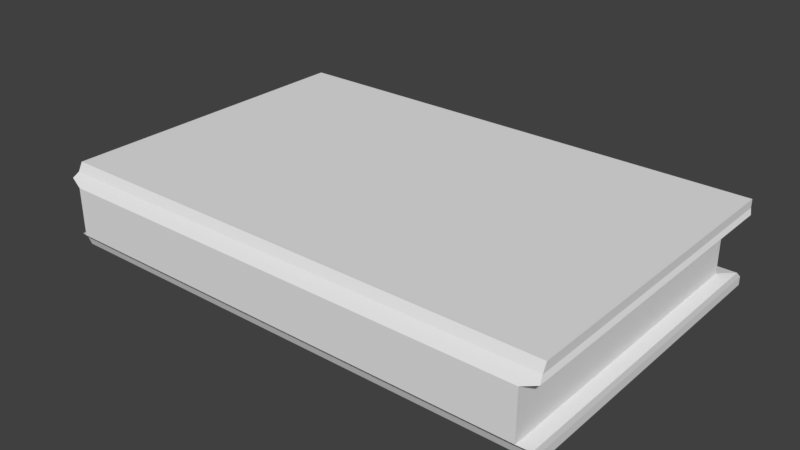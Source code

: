 # Source: Book.blend  (saved by Blender 2.77.0; exported with 4.5.12 LTS)
import bpy
from mathutils import Matrix  # noqa: F401  (used for matrix-valued properties, if any)

bpy.ops.wm.read_factory_settings(use_empty=True)
scene = bpy.context.scene
scene.name = 'Scene'

# ---- collections
col_collection_1 = bpy.data.collections.new('Collection 1'); scene.collection.children.link(col_collection_1)

# ---- materials (node trees are filled in below, after node groups)
mat_material = bpy.data.materials.new('Material')
mat_material.alpha_threshold = 0.0
mat_material.use_transparent_shadow = False
mat_material.roughness = 0.5

# ---- material node trees

# ---- world
world_world = bpy.data.worlds.new('World'); scene.world = world_world
world_world.color = (0.05088, 0.05088, 0.05088)
world_world.use_sun_shadow = False
world_world.sun_shadow_jitter_overblur = 0.0
world_world.cycles.sampling_method = 'MANUAL'

# ---- meshes
me_cube_001 = bpy.data.meshes.new('Cube.001')
me_cube_001.from_pydata([(-2.0, 0.01938, -3.436), (-2.0, 0.02769, 2.564), (-2.0, 2.001, -3.436), (-2.0, 2.001, 2.564), (-1.669e-06, 0.01938, -3.436), (-1.669e-06, 0.02769, 2.564), (-1.669e-06, 2.001, -3.436), (-1.669e-06, 2.001, 2.564), (-1.952, -0.05875, -2.149), (-1.952, -0.05875, -1.007), (-1.952, -0.05875, 0.1355), (-1.952, -0.05875, 1.278), (-2.0, 0.4005, 2.564), (-2.0, 0.8005, 2.564), (-2.0, 1.201, 2.564), (-2.0, 1.601, 2.564), (-1.952, 1.845, 1.278), (-1.952, 1.845, 0.1355), (-1.952, 1.845, -1.007), (-1.952, 1.845, -2.149), (-2.0, 1.601, -3.436), (-2.0, 1.201, -3.436), (-2.0, 0.8005, -3.436), (-2.0, 0.4005, -3.436), (-1.6, 2.001, 2.564), (-1.2, 2.001, 2.564), (-0.8, 2.001, 2.564), (-0.4, 2.001, 2.564), (-0.04805, 1.845, 1.278), (-0.04805, 1.845, 0.1355), (-0.04805, 1.845, -1.007), (-0.04805, 1.845, -2.149), (-0.4, 2.001, -3.436), (-0.8, 2.001, -3.436), (-1.2, 2.001, -3.436), (-1.6, 2.001, -3.436), (-1.669e-06, 1.601, 2.564), (-1.669e-06, 1.201, 2.564), (-1.669e-06, 0.8005, 2.564), (-1.669e-06, 0.4005, 2.564), (-0.04805, -0.05875, 1.278), (-0.04805, -0.05875, 0.1355), (-0.04805, -0.05875, -1.007), (-0.04805, -0.05875, -2.149), (-1.669e-06, 0.4005, -3.436), (-1.669e-06, 0.8005, -3.436), (-1.669e-06, 1.201, -3.436), (-1.669e-06, 1.601, -3.436), (-0.4, 0.02769, 2.564), (-0.8, 0.02769, 2.564), (-1.2, 0.02769, 2.564), (-1.6, 0.02769, 2.564), (-1.6, 0.01938, -3.436), (-1.2, 0.01938, -3.436), (-0.8, 0.01938, -3.436), (-0.4, 0.01938, -3.436), (-0.4, 0.4005, 2.564), (-0.8, 0.4005, 2.564), (-1.2, 0.4005, 2.564), (-1.6, 0.4005, 2.564), (-0.4, 0.8005, 2.564), (-0.8, 0.8005, 2.564), (-1.2, 0.8005, 2.564), (-1.6, 0.8005, 2.564), (-0.4, 1.201, 2.564), (-0.8, 1.201, 2.564), (-1.2, 1.201, 2.564), (-1.6, 1.201, 2.564), (-0.4, 1.601, 2.564), (-0.8, 1.601, 2.564), (-1.2, 1.601, 2.564), (-1.6, 1.601, 2.564), (-1.6, 0.4005, -3.436), (-1.2, 0.4005, -3.436), (-0.8, 0.4005, -3.436), (-0.4, 0.4005, -3.436), (-1.6, 0.8005, -3.436), (-1.2, 0.8005, -3.436), (-0.8, 0.8005, -3.436), (-0.4, 0.8005, -3.436), (-1.6, 1.201, -3.436), (-1.2, 1.201, -3.436), (-0.8, 1.201, -3.436), (-0.4, 1.201, -3.436), (-1.6, 1.601, -3.436), (-1.2, 1.601, -3.436), (-0.8, 1.601, -3.436), (-0.4, 1.601, -3.436), (-0.4288, -0.05875, 1.278), (-0.4288, -0.05875, 0.1355), (-0.4288, -0.05875, -1.007), (-0.4288, -0.05875, -2.149), (-0.8096, -0.05875, 1.278), (-0.8096, -0.05875, 0.1355), (-0.8096, -0.05875, -1.007), (-0.8096, -0.05875, -2.149), (-1.19, -0.05875, 1.278), (-1.19, -0.05875, 0.1355), (-1.19, -0.05875, -1.007), (-1.19, -0.05875, -2.149), (-1.571, -0.05875, 1.278), (-1.571, -0.05875, 0.1355), (-1.571, -0.05875, -1.007), (-1.571, -0.05875, -2.149), (-0.04805, 1.464, 1.278), (-0.04805, 1.464, 0.1355), (-0.04805, 1.464, -1.007), (-0.04805, 1.464, -2.149), (-0.04805, 1.084, 1.278), (-0.04805, 1.084, 0.1355), (-0.04805, 1.084, -1.007), (-0.04805, 1.084, -2.149), (-0.04805, 0.7028, 1.278), (-0.04805, 0.7028, 0.1355), (-0.04805, 0.7028, -1.007), (-0.04805, 0.7028, -2.149), (-0.04805, 0.322, 1.278), (-0.04805, 0.322, 0.1355), (-0.04805, 0.322, -1.007), (-0.04805, 0.322, -2.149), (-1.571, 1.845, 1.278), (-1.571, 1.845, 0.1355), (-1.571, 1.845, -1.007), (-1.571, 1.845, -2.149), (-1.19, 1.845, 1.278), (-1.19, 1.845, 0.1355), (-1.19, 1.845, -1.007), (-1.19, 1.845, -2.149), (-0.8096, 1.845, 1.278), (-0.8096, 1.845, 0.1355), (-0.8096, 1.845, -1.007), (-0.8096, 1.845, -2.149), (-0.4288, 1.845, 1.278), (-0.4288, 1.845, 0.1355), (-0.4288, 1.845, -1.007), (-0.4288, 1.845, -2.149), (-1.952, 0.322, 1.278), (-1.952, 0.322, 0.1355), (-1.952, 0.322, -1.007), (-1.952, 0.322, -2.149), (-1.952, 0.7028, 1.278), (-1.952, 0.7028, 0.1355), (-1.952, 0.7028, -1.007), (-1.952, 0.7028, -2.149), (-1.952, 1.084, 1.278), (-1.952, 1.084, 0.1355), (-1.952, 1.084, -1.007), (-1.952, 1.084, -2.149), (-1.952, 1.464, 1.278), (-1.952, 1.464, 0.1355), (-1.952, 1.464, -1.007), (-1.952, 1.464, -2.149), (-2.0, 0.07607, -3.436), (-1.669e-06, 0.07607, 2.564), (-2.0, 0.07607, 2.564), (-1.669e-06, 0.07607, -3.436), (-0.4, 0.07607, 2.564), (-0.8, 0.07607, 2.564), (-1.2, 0.07607, 2.564), (-1.6, 0.07607, 2.564), (-1.6, 0.07607, -3.436), (-1.2, 0.07607, -3.436), (-0.8, 0.07607, -3.436), (-0.4, 0.07607, -3.436), (-0.04805, 0.01318, 1.278), (-0.04805, 0.01318, 0.1355), (-0.04805, 0.01318, -1.007), (-0.04805, 0.01318, -2.149), (-1.952, 0.01318, 1.278), (-1.952, 0.01318, 0.1355), (-1.952, 0.01318, -1.007), (-1.952, 0.01318, -2.149), (-2.0, 0.1442, 2.564), (-1.669e-06, 0.1442, -3.436), (-0.04805, 0.07806, 1.278), (-0.04805, 0.07806, 0.1355), (-0.04805, 0.07806, -1.007), (-0.04805, 0.07806, -2.149), (-2.0, 0.1442, -3.436), (-1.669e-06, 0.1442, 2.564), (-0.4, 0.1442, 2.564), (-0.8, 0.1442, 2.564), (-1.2, 0.1442, 2.564), (-1.6, 0.1442, 2.564), (-1.6, 0.1442, -3.436), (-1.2, 0.1442, -3.436), (-0.8, 0.1442, -3.436), (-0.4, 0.1442, -3.436), (-1.952, 0.07806, 1.278), (-1.952, 0.07806, 0.1355), (-1.952, 0.07806, -1.007), (-1.952, 0.07806, -2.149), (-2.0, 0.2724, 2.564), (-1.669e-06, 0.2724, -3.436), (-0.04805, 0.2, 1.278), (-0.04805, 0.2, 0.1355), (-0.04805, 0.2, -1.007), (-0.04805, 0.2, -2.149), (-2.0, 0.2724, -3.436), (-1.669e-06, 0.2724, 2.564), (-0.4, 0.2724, 2.564), (-0.8, 0.2724, 2.564), (-1.2, 0.2724, 2.564), (-1.6, 0.2724, 2.564), (-1.6, 0.2724, -3.436), (-1.2, 0.2724, -3.436), (-0.8, 0.2724, -3.436), (-0.4, 0.2724, -3.436), (-1.952, 0.2, 1.278), (-1.952, 0.2, 0.1355), (-1.952, 0.2, -1.007), (-1.952, 0.2, -2.149), (-2.0, 0.00051, 1.964), (-2.0, 2.001, 1.964), (-1.669e-06, 2.001, 1.964), (-1.669e-06, 0.00051, 1.964), (-0.4, 0.00051, 1.964), (-0.8, 0.00051, 1.964), (-1.2, 0.00051, 1.964), (-1.6, 0.00051, 1.964), (-1.669e-06, 1.601, 1.964), (-1.669e-06, 1.201, 1.964), (-1.669e-06, 0.8005, 1.964), (-1.669e-06, 0.4005, 1.964), (-1.6, 2.001, 1.964), (-1.2, 2.001, 1.964), (-0.8, 2.001, 1.964), (-0.4, 2.001, 1.964), (-2.0, 0.4005, 1.964), (-2.0, 0.8005, 1.964), (-2.0, 1.201, 1.964), (-2.0, 1.601, 1.964), (-2.0, 0.07607, 1.964), (-1.669e-06, 0.07607, 1.964), (-1.669e-06, 0.1442, 1.964), (-2.0, 0.1442, 1.964), (-1.669e-06, 0.2724, 1.964), (-2.0, 0.2724, 1.964), (-2.0, 2.001, -2.836), (-1.669e-06, 2.001, -2.836), (-1.669e-06, 0.00051, -2.836), (-2.0, 0.00051, -2.836), (-0.4, 0.00051, -2.836), (-0.8, 0.00051, -2.836), (-1.2, 0.00051, -2.836), (-1.6, 0.00051, -2.836), (-1.669e-06, 1.601, -2.836), (-1.669e-06, 1.201, -2.836), (-1.669e-06, 0.8005, -2.836), (-1.669e-06, 0.4005, -2.836), (-1.6, 2.001, -2.836), (-1.2, 2.001, -2.836), (-0.8, 2.001, -2.836), (-0.4, 2.001, -2.836), (-2.0, 0.4005, -2.836), (-2.0, 0.8005, -2.836), (-2.0, 1.201, -2.836), (-2.0, 1.601, -2.836), (-2.0, 0.07607, -2.836), (-1.669e-06, 0.07607, -2.836), (-1.669e-06, 0.1442, -2.836), (-2.0, 0.1442, -2.836), (-1.669e-06, 0.2724, -2.836), (-2.0, 0.2724, -2.836), (-2.008, 1.981, 1.621), (0.008165, 1.981, 1.621), (0.008165, -0.03489, 1.621), (-0.3951, -0.03489, 1.621), (-0.7984, -0.03489, 1.621), (-1.202, -0.03489, 1.621), (-1.605, -0.03489, 1.621), (0.008165, 1.578, 1.621), (0.008165, 1.175, 1.621), (0.008165, 0.7716, 1.621), (0.008165, 0.3684, 1.621), (-1.605, 1.981, 1.621), (-1.202, 1.981, 1.621), (-0.7984, 1.981, 1.621), (-0.3951, 1.981, 1.621), (-2.008, 0.3684, 1.621), (-2.008, 0.7716, 1.621), (-2.008, 1.175, 1.621), (-2.008, 1.578, 1.621), (-2.008, 0.04129, 1.621), (0.008165, 0.04129, 1.621), (0.008165, 0.11, 1.621), (-2.008, 0.11, 1.621), (0.008165, 0.2392, 1.621), (-2.008, 0.2392, 1.621), (-2.008, -0.03489, 1.621), (-1.997, -0.03257, -2.385), (-1.997, 1.961, -2.385), (-0.003001, 1.961, -2.385), (-0.003001, -0.03257, -2.385), (-0.4018, -0.03257, -2.385), (-0.8006, -0.03257, -2.385), (-1.199, -0.03257, -2.385), (-1.598, -0.03257, -2.385), (-0.003001, 1.563, -2.385), (-0.003001, 1.164, -2.385), (-0.003001, 0.765, -2.385), (-0.003001, 0.3662, -2.385), (-1.598, 1.961, -2.385), (-1.199, 1.961, -2.385), (-0.8006, 1.961, -2.385), (-0.4018, 1.961, -2.385), (-1.997, 0.3662, -2.385), (-1.997, 0.765, -2.385), (-1.997, 1.164, -2.385), (-1.997, 1.563, -2.385), (-1.997, 0.04277, -2.385), (-0.003001, 0.04277, -2.385), (-0.003001, 0.1107, -2.385), (-1.997, 0.1107, -2.385), (-0.003001, 0.2385, -2.385), (-1.997, 0.2385, -2.385)], [], [(257, 238, 2, 20), (253, 239, 6, 32), (259, 240, 4, 155), (245, 241, 0, 52), (87, 32, 6, 47), (71, 24, 3, 15), (203, 59, 12, 192), (59, 63, 13, 12), (63, 67, 14, 13), (67, 71, 15, 14), (199, 39, 56, 200), (200, 56, 57, 201), (201, 57, 58, 202), (202, 58, 59, 203), (39, 38, 60, 56), (56, 60, 61, 57), (57, 61, 62, 58), (58, 62, 63, 59), (38, 37, 64, 60), (60, 64, 65, 61), (61, 65, 66, 62), (62, 66, 67, 63), (37, 36, 68, 64), (64, 68, 69, 65), (65, 69, 70, 66), (66, 70, 71, 67), (36, 7, 27, 68), (68, 27, 26, 69), (69, 26, 25, 70), (70, 25, 24, 71), (207, 75, 44, 193), (75, 79, 45, 44), (79, 83, 46, 45), (83, 87, 47, 46), (198, 23, 72, 204), (204, 72, 73, 205), (205, 73, 74, 206), (206, 74, 75, 207), (23, 22, 76, 72), (72, 76, 77, 73), (73, 77, 78, 74), (74, 78, 79, 75), (22, 21, 80, 76), (76, 80, 81, 77), (77, 81, 82, 78), (78, 82, 83, 79), (21, 20, 84, 80), (80, 84, 85, 81), (81, 85, 86, 82), (82, 86, 87, 83), (20, 2, 35, 84), (84, 35, 34, 85), (85, 34, 33, 86), (86, 33, 32, 87), (240, 242, 55, 4), (242, 243, 54, 55), (243, 244, 53, 54), (244, 245, 52, 53), (266, 267, 88, 40), (40, 88, 89, 41), (41, 89, 90, 42), (42, 90, 91, 43), (267, 268, 92, 88), (88, 92, 93, 89), (89, 93, 94, 90), (90, 94, 95, 91), (268, 269, 96, 92), (92, 96, 97, 93), (93, 97, 98, 94), (94, 98, 99, 95), (269, 270, 100, 96), (96, 100, 101, 97), (97, 101, 102, 98), (98, 102, 103, 99), (270, 289, 11, 100), (100, 11, 10, 101), (101, 10, 9, 102), (102, 9, 8, 103), (239, 246, 47, 6), (246, 247, 46, 47), (247, 248, 45, 46), (248, 249, 44, 45), (265, 271, 104, 28), (28, 104, 105, 29), (29, 105, 106, 30), (30, 106, 107, 31), (271, 272, 108, 104), (104, 108, 109, 105), (105, 109, 110, 106), (106, 110, 111, 107), (272, 273, 112, 108), (108, 112, 113, 109), (109, 113, 114, 110), (110, 114, 115, 111), (273, 274, 116, 112), (112, 116, 117, 113), (113, 117, 118, 114), (114, 118, 119, 115), (284, 266, 40, 164), (164, 40, 41, 165), (165, 41, 42, 166), (166, 42, 43, 167), (238, 250, 35, 2), (250, 251, 34, 35), (251, 252, 33, 34), (252, 253, 32, 33), (264, 275, 120, 16), (16, 120, 121, 17), (17, 121, 122, 18), (18, 122, 123, 19), (275, 276, 124, 120), (120, 124, 125, 121), (121, 125, 126, 122), (122, 126, 127, 123), (276, 277, 128, 124), (124, 128, 129, 125), (125, 129, 130, 126), (126, 130, 131, 127), (277, 278, 132, 128), (128, 132, 133, 129), (129, 133, 134, 130), (130, 134, 135, 131), (278, 265, 28, 132), (132, 28, 29, 133), (133, 29, 30, 134), (134, 30, 31, 135), (263, 254, 23, 198), (254, 255, 22, 23), (255, 256, 21, 22), (256, 257, 20, 21), (288, 279, 136, 208), (208, 136, 137, 209), (209, 137, 138, 210), (210, 138, 139, 211), (279, 280, 140, 136), (136, 140, 141, 137), (137, 141, 142, 138), (138, 142, 143, 139), (280, 281, 144, 140), (140, 144, 145, 141), (141, 145, 146, 142), (142, 146, 147, 143), (281, 282, 148, 144), (144, 148, 149, 145), (145, 149, 150, 146), (146, 150, 151, 147), (282, 264, 16, 148), (148, 16, 17, 149), (149, 17, 18, 150), (150, 18, 19, 151), (9, 170, 171, 8), (10, 169, 170, 9), (11, 168, 169, 10), (289, 283, 168, 11), (241, 258, 152, 0), (176, 166, 167, 177), (175, 165, 166, 176), (174, 164, 165, 175), (285, 284, 164, 174), (54, 162, 163, 55), (53, 161, 162, 54), (52, 160, 161, 53), (0, 152, 160, 52), (55, 163, 155, 4), (50, 158, 159, 51), (49, 157, 158, 50), (48, 156, 157, 49), (5, 153, 156, 48), (51, 159, 154, 1), (260, 259, 155, 173), (262, 260, 173, 193), (287, 285, 174, 194), (194, 174, 175, 195), (195, 175, 176, 196), (196, 176, 177, 197), (170, 190, 191, 171), (169, 189, 190, 170), (168, 188, 189, 169), (283, 286, 188, 168), (258, 261, 178, 152), (162, 186, 187, 163), (161, 185, 186, 162), (160, 184, 185, 161), (152, 178, 184, 160), (163, 187, 173, 155), (158, 182, 183, 159), (157, 181, 182, 158), (156, 180, 181, 157), (153, 179, 180, 156), (159, 183, 172, 154), (118, 196, 197, 119), (117, 195, 196, 118), (116, 194, 195, 117), (274, 287, 194, 116), (249, 262, 193, 44), (190, 210, 211, 191), (189, 209, 210, 190), (188, 208, 209, 189), (286, 288, 208, 188), (261, 263, 198, 178), (186, 206, 207, 187), (185, 205, 206, 186), (184, 204, 205, 185), (178, 198, 204, 184), (187, 207, 193, 173), (182, 202, 203, 183), (181, 201, 202, 182), (180, 200, 201, 181), (179, 199, 200, 180), (183, 203, 192, 172), (172, 192, 237, 235), (39, 199, 236, 223), (154, 172, 235, 232), (199, 179, 234, 236), (179, 153, 233, 234), (1, 154, 232, 212), (15, 3, 213, 231), (14, 15, 231, 230), (13, 14, 230, 229), (12, 13, 229, 228), (192, 12, 228, 237), (27, 7, 214, 227), (26, 27, 227, 226), (25, 26, 226, 225), (24, 25, 225, 224), (3, 24, 224, 213), (153, 5, 215, 233), (38, 39, 223, 222), (37, 38, 222, 221), (36, 37, 221, 220), (7, 36, 220, 214), (51, 1, 212, 219), (50, 51, 219, 218), (49, 50, 218, 217), (48, 49, 217, 216), (5, 48, 216, 215), (313, 315, 263, 261), (301, 314, 262, 249), (310, 313, 261, 258), (314, 312, 260, 262), (312, 311, 259, 260), (290, 310, 258, 241), (308, 309, 257, 256), (307, 308, 256, 255), (306, 307, 255, 254), (315, 306, 254, 263), (304, 305, 253, 252), (303, 304, 252, 251), (302, 303, 251, 250), (291, 302, 250, 238), (300, 301, 249, 248), (299, 300, 248, 247), (298, 299, 247, 246), (292, 298, 246, 239), (296, 297, 245, 244), (295, 296, 244, 243), (294, 295, 243, 242), (293, 294, 242, 240), (297, 290, 241, 245), (311, 293, 240, 259), (305, 292, 239, 253), (309, 291, 238, 257), (235, 237, 288, 286), (223, 236, 287, 274), (232, 235, 286, 283), (236, 234, 285, 287), (234, 233, 284, 285), (212, 232, 283, 289), (231, 213, 264, 282), (230, 231, 282, 281), (229, 230, 281, 280), (228, 229, 280, 279), (237, 228, 279, 288), (227, 214, 265, 278), (226, 227, 278, 277), (225, 226, 277, 276), (224, 225, 276, 275), (213, 224, 275, 264), (233, 215, 266, 284), (222, 223, 274, 273), (221, 222, 273, 272), (220, 221, 272, 271), (214, 220, 271, 265), (219, 212, 289, 270), (218, 219, 270, 269), (217, 218, 269, 268), (216, 217, 268, 267), (215, 216, 267, 266), (151, 19, 291, 309), (135, 31, 292, 305), (167, 43, 293, 311), (103, 8, 290, 297), (43, 91, 294, 293), (91, 95, 295, 294), (95, 99, 296, 295), (99, 103, 297, 296), (31, 107, 298, 292), (107, 111, 299, 298), (111, 115, 300, 299), (115, 119, 301, 300), (19, 123, 302, 291), (123, 127, 303, 302), (127, 131, 304, 303), (131, 135, 305, 304), (211, 139, 306, 315), (139, 143, 307, 306), (143, 147, 308, 307), (147, 151, 309, 308), (8, 171, 310, 290), (177, 167, 311, 312), (197, 177, 312, 314), (171, 191, 313, 310), (119, 197, 314, 301), (191, 211, 315, 313)])
_uv = me_cube_001.uv_layers.new(name='UVMap')
_uv.uv.foreach_set('vector', [0.4562, 0.675, 0.5053, 0.675, 0.5053, 0.75, 0.4562, 0.75, 0.9499, 0.675, 0.999, 0.675, 0.999, 0.75, 0.9499, 0.75, 0.01654, 0.075, 0.00727, 0.075, 0.009585, 2.98e-08, 0.01654, 2.98e-08, 0.7026, 0.675, 0.7516, 0.675, 0.7516, 0.75, 0.7026, 0.75, 0.04907, 0.8, 0.0, 0.8, 0.0, 0.75, 0.04907, 0.75, 0.436, 0.95, 0.4851, 0.95, 0.4851, 1.0, 0.436, 1.0, 0.2731, 0.95, 0.2888, 0.95, 0.2888, 1.0, 0.2731, 1.0, 0.2888, 0.95, 0.3379, 0.95, 0.3379, 1.0, 0.2888, 1.0, 0.3379, 0.95, 0.3869, 0.95, 0.3869, 1.0, 0.3379, 1.0, 0.3869, 0.95, 0.436, 0.95, 0.436, 1.0, 0.3869, 1.0, 0.2731, 0.75, 0.2888, 0.75, 0.2888, 0.8, 0.2731, 0.8, 0.2731, 0.8, 0.2888, 0.8, 0.2888, 0.85, 0.2731, 0.85, 0.2731, 0.85, 0.2888, 0.85, 0.2888, 0.9, 0.2731, 0.9, 0.2731, 0.9, 0.2888, 0.9, 0.2888, 0.95, 0.2731, 0.95, 0.2888, 0.75, 0.3379, 0.75, 0.3379, 0.8, 0.2888, 0.8, 0.2888, 0.8, 0.3379, 0.8, 0.3379, 0.85, 0.2888, 0.85, 0.2888, 0.85, 0.3379, 0.85, 0.3379, 0.9, 0.2888, 0.9, 0.2888, 0.9, 0.3379, 0.9, 0.3379, 0.95, 0.2888, 0.95, 0.3379, 0.75, 0.3869, 0.75, 0.3869, 0.8, 0.3379, 0.8, 0.3379, 0.8, 0.3869, 0.8, 0.3869, 0.85, 0.3379, 0.85, 0.3379, 0.85, 0.3869, 0.85, 0.3869, 0.9, 0.3379, 0.9, 0.3379, 0.9, 0.3869, 0.9, 0.3869, 0.95, 0.3379, 0.95, 0.3869, 0.75, 0.436, 0.75, 0.436, 0.8, 0.3869, 0.8, 0.3869, 0.8, 0.436, 0.8, 0.436, 0.85, 0.3869, 0.85, 0.3869, 0.85, 0.436, 0.85, 0.436, 0.9, 0.3869, 0.9, 0.3869, 0.9, 0.436, 0.9, 0.436, 0.95, 0.3869, 0.95, 0.436, 0.75, 0.4851, 0.75, 0.4851, 0.8, 0.436, 0.8, 0.436, 0.8, 0.4851, 0.8, 0.4851, 0.85, 0.436, 0.85, 0.436, 0.85, 0.4851, 0.85, 0.4851, 0.9, 0.436, 0.9, 0.436, 0.9, 0.4851, 0.9, 0.4851, 0.95, 0.436, 0.95, 0.212, 0.8, 0.1963, 0.8, 0.1963, 0.75, 0.212, 0.75, 0.1963, 0.8, 0.1472, 0.8, 0.1472, 0.75, 0.1963, 0.75, 0.1472, 0.8, 0.09815, 0.8, 0.09815, 0.75, 0.1472, 0.75, 0.09815, 0.8, 0.04907, 0.8, 0.04907, 0.75, 0.09815, 0.75, 0.212, 1.0, 0.1963, 1.0, 0.1963, 0.95, 0.212, 0.95, 0.212, 0.95, 0.1963, 0.95, 0.1963, 0.9, 0.212, 0.9, 0.212, 0.9, 0.1963, 0.9, 0.1963, 0.85, 0.212, 0.85, 0.212, 0.85, 0.1963, 0.85, 0.1963, 0.8, 0.212, 0.8, 0.1963, 1.0, 0.1472, 1.0, 0.1472, 0.95, 0.1963, 0.95, 0.1963, 0.95, 0.1472, 0.95, 0.1472, 0.9, 0.1963, 0.9, 0.1963, 0.9, 0.1472, 0.9, 0.1472, 0.85, 0.1963, 0.85, 0.1963, 0.85, 0.1472, 0.85, 0.1472, 0.8, 0.1963, 0.8, 0.1472, 1.0, 0.09815, 1.0, 0.09815, 0.95, 0.1472, 0.95, 0.1472, 0.95, 0.09815, 0.95, 0.09815, 0.9, 0.1472, 0.9, 0.1472, 0.9, 0.09815, 0.9, 0.09815, 0.85, 0.1472, 0.85, 0.1472, 0.85, 0.09815, 0.85, 0.09815, 0.8, 0.1472, 0.8, 0.09815, 1.0, 0.04907, 1.0, 0.04907, 0.95, 0.09815, 0.95, 0.09815, 0.95, 0.04907, 0.95, 0.04907, 0.9, 0.09815, 0.9, 0.09815, 0.9, 0.04907, 0.9, 0.04907, 0.85, 0.09815, 0.85, 0.09815, 0.85, 0.04907, 0.85, 0.04907, 0.8, 0.09815, 0.8, 0.04907, 1.0, 2.925e-08, 1.0, 2.925e-08, 0.95, 0.04907, 0.95, 0.04907, 0.95, 2.925e-08, 0.95, 0.0, 0.9, 0.04907, 0.9, 0.04907, 0.9, 0.0, 0.9, 0.0, 0.85, 0.04907, 0.85, 0.04907, 0.85, 0.0, 0.85, 0.0, 0.8, 0.04907, 0.8, 0.5063, 0.675, 0.5553, 0.675, 0.5553, 0.75, 0.5063, 0.75, 0.5553, 0.675, 0.6044, 0.675, 0.6044, 0.75, 0.5553, 0.75, 0.6044, 0.675, 0.6535, 0.675, 0.6535, 0.75, 0.6044, 0.75, 0.6535, 0.675, 0.7026, 0.675, 0.7026, 0.75, 0.6535, 0.75, 0.5053, 0.1179, 0.5547, 0.1179, 0.5589, 0.1608, 0.5122, 0.1608, 0.5122, 0.1608, 0.5589, 0.1608, 0.5589, 0.3036, 0.5122, 0.3036, 0.5122, 0.3036, 0.5589, 0.3036, 0.5589, 0.4464, 0.5122, 0.4464, 0.5122, 0.4464, 0.5589, 0.4464, 0.5589, 0.5892, 0.5122, 0.5892, 0.5547, 0.1179, 0.6042, 0.1179, 0.6056, 0.1608, 0.5589, 0.1608, 0.5589, 0.1608, 0.6056, 0.1608, 0.6056, 0.3036, 0.5589, 0.3036, 0.5589, 0.3036, 0.6056, 0.3036, 0.6056, 0.4464, 0.5589, 0.4464, 0.5589, 0.4464, 0.6056, 0.4464, 0.6056, 0.5892, 0.5589, 0.5892, 0.6042, 0.1179, 0.6537, 0.1179, 0.6523, 0.1608, 0.6056, 0.1608, 0.6056, 0.1608, 0.6523, 0.1608, 0.6523, 0.3036, 0.6056, 0.3036, 0.6056, 0.3036, 0.6523, 0.3036, 0.6523, 0.4464, 0.6056, 0.4464, 0.6056, 0.4464, 0.6523, 0.4464, 0.6523, 0.5892, 0.6056, 0.5892, 0.6537, 0.1179, 0.7032, 0.1179, 0.699, 0.1608, 0.6523, 0.1608, 0.6523, 0.1608, 0.699, 0.1608, 0.699, 0.3036, 0.6523, 0.3036, 0.6523, 0.3036, 0.699, 0.3036, 0.699, 0.4464, 0.6523, 0.4464, 0.6523, 0.4464, 0.699, 0.4464, 0.699, 0.5892, 0.6523, 0.5892, 0.7032, 0.1179, 0.7526, 0.1179, 0.7457, 0.1608, 0.699, 0.1608, 0.699, 0.1608, 0.7457, 0.1608, 0.7457, 0.3036, 0.699, 0.3036, 0.699, 0.3036, 0.7457, 0.3036, 0.7457, 0.4464, 0.699, 0.4464, 0.699, 0.4464, 0.7457, 0.4464, 0.7457, 0.5892, 0.699, 0.5892, 0.2526, 0.075, 0.2036, 0.075, 0.2036, 0.0, 0.2526, 0.0, 0.2036, 0.075, 0.1545, 0.075, 0.1545, 2.98e-08, 0.2036, 0.0, 0.1545, 0.075, 0.1054, 0.075, 0.1054, 2.98e-08, 0.1545, 2.98e-08, 0.1054, 0.075, 0.05634, 0.075, 0.05634, 2.98e-08, 0.1054, 2.98e-08, 0.2503, 0.6321, 0.2008, 0.6321, 0.1869, 0.5892, 0.2336, 0.5892, 0.2336, 0.5892, 0.1869, 0.5892, 0.1869, 0.4464, 0.2336, 0.4464, 0.2336, 0.4464, 0.1869, 0.4464, 0.1869, 0.3036, 0.2336, 0.3036, 0.2336, 0.3036, 0.1869, 0.3036, 0.1869, 0.1608, 0.2336, 0.1608, 0.2008, 0.6321, 0.1513, 0.6321, 0.1401, 0.5892, 0.1869, 0.5892, 0.1869, 0.5892, 0.1401, 0.5892, 0.1401, 0.4464, 0.1869, 0.4464, 0.1869, 0.4464, 0.1401, 0.4464, 0.1401, 0.3036, 0.1869, 0.3036, 0.1869, 0.3036, 0.1401, 0.3036, 0.1401, 0.1608, 0.1869, 0.1608, 0.1513, 0.6321, 0.1019, 0.6321, 0.09343, 0.5892, 0.1401, 0.5892, 0.1401, 0.5892, 0.09343, 0.5892, 0.09343, 0.4464, 0.1401, 0.4464, 0.1401, 0.4464, 0.09343, 0.4464, 0.09343, 0.3036, 0.1401, 0.3036, 0.1401, 0.3036, 0.09343, 0.3036, 0.09343, 0.1608, 0.1401, 0.1608, 0.1019, 0.6321, 0.0524, 0.6321, 0.04671, 0.5892, 0.09343, 0.5892, 0.09343, 0.5892, 0.04671, 0.5892, 0.04671, 0.4464, 0.09343, 0.4464, 0.09343, 0.4464, 0.04671, 0.4464, 0.04671, 0.3036, 0.09343, 0.3036, 0.09343, 0.3036, 0.04671, 0.3036, 0.04671, 0.1608, 0.09343, 0.1608, 0.01227, 0.6321, 0.002927, 0.6321, 0.0, 0.5892, 0.008825, 0.5892, 0.008825, 0.5892, 0.0, 0.5892, 2.285e-09, 0.4464, 0.008825, 0.4464, 0.008825, 0.4464, 2.285e-09, 0.4464, 3.656e-09, 0.3036, 0.008825, 0.3036, 0.008825, 0.3036, 3.656e-09, 0.3036, 5.027e-09, 0.1608, 0.008825, 0.1608, 0.7536, 0.675, 0.8027, 0.675, 0.8027, 0.75, 0.7536, 0.75, 0.8027, 0.675, 0.8518, 0.675, 0.8518, 0.75, 0.8027, 0.75, 0.8518, 0.675, 0.9009, 0.675, 0.9009, 0.75, 0.8518, 0.75, 0.9009, 0.675, 0.9499, 0.675, 0.9499, 0.75, 0.9009, 0.75, 0.7526, 0.1179, 0.8021, 0.1179, 0.8062, 0.1606, 0.7595, 0.1606, 0.7595, 0.1606, 0.8062, 0.1606, 0.8062, 0.3034, 0.7595, 0.3034, 0.7595, 0.3034, 0.8062, 0.3034, 0.8062, 0.4461, 0.7595, 0.4461, 0.7595, 0.4461, 0.8062, 0.4461, 0.8062, 0.5889, 0.7595, 0.5889, 0.8021, 0.1179, 0.8516, 0.1179, 0.853, 0.1606, 0.8062, 0.1606, 0.8062, 0.1606, 0.853, 0.1606, 0.853, 0.3034, 0.8062, 0.3034, 0.8062, 0.3034, 0.853, 0.3034, 0.853, 0.4461, 0.8062, 0.4461, 0.8062, 0.4461, 0.853, 0.4461, 0.853, 0.5889, 0.8062, 0.5889, 0.8516, 0.1179, 0.9011, 0.1179, 0.8997, 0.1606, 0.853, 0.1606, 0.853, 0.1606, 0.8997, 0.1606, 0.8997, 0.3034, 0.853, 0.3034, 0.853, 0.3034, 0.8997, 0.3034, 0.8997, 0.4461, 0.853, 0.4461, 0.853, 0.4461, 0.8997, 0.4461, 0.8997, 0.5889, 0.853, 0.5889, 0.9011, 0.1179, 0.9505, 0.1179, 0.9464, 0.1606, 0.8997, 0.1606, 0.8997, 0.1606, 0.9464, 0.1606, 0.9464, 0.3034, 0.8997, 0.3034, 0.8997, 0.3034, 0.9464, 0.3034, 0.9464, 0.4461, 0.8997, 0.4461, 0.8997, 0.4461, 0.9464, 0.4461, 0.9464, 0.5889, 0.8997, 0.5889, 0.9505, 0.1179, 1.0, 0.1179, 0.9931, 0.1606, 0.9464, 0.1606, 0.9464, 0.1606, 0.9931, 0.1606, 0.9931, 0.3034, 0.9464, 0.3034, 0.9464, 0.3034, 0.9931, 0.3034, 0.9931, 0.4461, 0.9464, 0.4461, 0.9464, 0.4461, 0.9931, 0.4461, 0.9931, 0.5889, 0.9464, 0.5889, 0.2933, 0.675, 0.309, 0.675, 0.309, 0.75, 0.2933, 0.75, 0.309, 0.675, 0.358, 0.675, 0.358, 0.75, 0.309, 0.75, 0.358, 0.675, 0.4071, 0.675, 0.4071, 0.75, 0.358, 0.75, 0.4071, 0.675, 0.4562, 0.675, 0.4562, 0.75, 0.4071, 0.75, 0.2892, 0.1179, 0.305, 0.1179, 0.2993, 0.1608, 0.2844, 0.1608, 0.2844, 0.1608, 0.2993, 0.1608, 0.2993, 0.3036, 0.2844, 0.3036, 0.2844, 0.3036, 0.2993, 0.3036, 0.2993, 0.4464, 0.2844, 0.4464, 0.2844, 0.4464, 0.2993, 0.4464, 0.2993, 0.5891, 0.2844, 0.5891, 0.305, 0.1179, 0.3545, 0.1179, 0.3461, 0.1608, 0.2993, 0.1608, 0.2993, 0.1608, 0.3461, 0.1608, 0.3461, 0.3036, 0.2993, 0.3036, 0.2993, 0.3036, 0.3461, 0.3036, 0.3461, 0.4464, 0.2993, 0.4464, 0.2993, 0.4464, 0.3461, 0.4464, 0.3461, 0.5891, 0.2993, 0.5891, 0.3545, 0.1179, 0.404, 0.1179, 0.3928, 0.1608, 0.3461, 0.1608, 0.3461, 0.1608, 0.3928, 0.1608, 0.3928, 0.3036, 0.3461, 0.3036, 0.3461, 0.3036, 0.3928, 0.3036, 0.3928, 0.4464, 0.3461, 0.4464, 0.3461, 0.4464, 0.3928, 0.4464, 0.3928, 0.5891, 0.3461, 0.5891, 0.404, 0.1179, 0.4535, 0.1179, 0.4395, 0.1608, 0.3928, 0.1608, 0.3928, 0.1608, 0.4395, 0.1608, 0.4395, 0.3036, 0.3928, 0.3036, 0.3928, 0.3036, 0.4395, 0.3036, 0.4395, 0.4464, 0.3928, 0.4464, 0.3928, 0.4464, 0.4395, 0.4464, 0.4395, 0.5891, 0.3928, 0.5891, 0.4535, 0.1179, 0.5029, 0.1179, 0.4862, 0.1608, 0.4395, 0.1608, 0.4395, 0.1608, 0.4862, 0.1608, 0.4862, 0.3036, 0.4395, 0.3036, 0.4395, 0.3036, 0.4862, 0.3036, 0.4862, 0.4464, 0.4395, 0.4464, 0.4395, 0.4464, 0.4862, 0.4464, 0.4862, 0.5891, 0.4395, 0.5891, 0.2526, 0.4464, 0.2615, 0.4464, 0.2615, 0.5891, 0.2526, 0.5891, 0.2526, 0.3036, 0.2615, 0.3036, 0.2615, 0.4464, 0.2526, 0.4464, 0.2526, 0.1608, 0.2615, 0.1608, 0.2615, 0.3036, 0.2526, 0.3036, 0.2556, 0.1179, 0.2649, 0.1179, 0.2615, 0.1608, 0.2526, 0.1608, 0.2599, 0.675, 0.2692, 0.675, 0.2692, 0.75, 0.2622, 0.75, 0.01678, 0.3036, 0.008825, 0.3036, 0.008825, 0.1608, 0.01678, 0.1608, 0.01678, 0.4464, 0.008825, 0.4464, 0.008825, 0.3036, 0.01678, 0.3036, 0.01678, 0.5892, 0.008825, 0.5892, 0.008825, 0.4464, 0.01678, 0.4464, 0.0207, 0.6321, 0.01227, 0.6321, 0.008825, 0.5892, 0.01678, 0.5892, 0.243, 0.85, 0.2361, 0.85, 0.2361, 0.8, 0.243, 0.8, 0.243, 0.9, 0.2361, 0.9, 0.2361, 0.85, 0.243, 0.85, 0.243, 0.95, 0.2361, 0.95, 0.2361, 0.9, 0.243, 0.9, 0.243, 1.0, 0.2361, 1.0, 0.2361, 0.95, 0.243, 0.95, 0.243, 0.8, 0.2361, 0.8, 0.2361, 0.75, 0.243, 0.75, 0.243, 0.9, 0.249, 0.9, 0.249, 0.95, 0.243, 0.95, 0.243, 0.85, 0.249, 0.85, 0.249, 0.9, 0.243, 0.9, 0.243, 0.8, 0.249, 0.8, 0.249, 0.85, 0.243, 0.85, 0.243, 0.75, 0.249, 0.75, 0.249, 0.8, 0.243, 0.8, 0.243, 0.95, 0.249, 0.95, 0.249, 1.0, 0.243, 1.0, 0.0249, 0.075, 0.01654, 0.075, 0.01654, 2.98e-08, 0.0249, 2.98e-08, 0.04062, 0.075, 0.0249, 0.075, 0.0249, 2.98e-08, 0.04062, 2.98e-08, 0.03655, 0.6321, 0.0207, 0.6321, 0.01678, 0.5892, 0.03175, 0.5892, 0.03175, 0.5892, 0.01678, 0.5892, 0.01678, 0.4464, 0.03175, 0.4464, 0.03175, 0.4464, 0.01678, 0.4464, 0.01678, 0.3036, 0.03175, 0.3036, 0.03175, 0.3036, 0.01678, 0.3036, 0.01678, 0.1608, 0.03175, 0.1608, 0.2615, 0.4464, 0.2694, 0.4464, 0.2694, 0.5891, 0.2615, 0.5891, 0.2615, 0.3036, 0.2694, 0.3036, 0.2694, 0.4464, 0.2615, 0.4464, 0.2615, 0.1608, 0.2694, 0.1608, 0.2694, 0.3036, 0.2615, 0.3036, 0.2649, 0.1179, 0.2733, 0.1179, 0.2694, 0.1608, 0.2615, 0.1608, 0.2692, 0.675, 0.2775, 0.675, 0.2775, 0.75, 0.2692, 0.75, 0.2361, 0.85, 0.2277, 0.85, 0.2277, 0.8, 0.2361, 0.8, 0.2361, 0.9, 0.2277, 0.9, 0.2277, 0.85, 0.2361, 0.85, 0.2361, 0.95, 0.2277, 0.95, 0.2277, 0.9, 0.2361, 0.9, 0.2361, 1.0, 0.2277, 1.0, 0.2277, 0.95, 0.2361, 0.95, 0.2361, 0.8, 0.2277, 0.8, 0.2277, 0.75, 0.2361, 0.75, 0.249, 0.9, 0.2573, 0.9, 0.2573, 0.95, 0.249, 0.95, 0.249, 0.85, 0.2573, 0.85, 0.2573, 0.9, 0.249, 0.9, 0.249, 0.8, 0.2573, 0.8, 0.2573, 0.85, 0.249, 0.85, 0.249, 0.75, 0.2573, 0.75, 0.2573, 0.8, 0.249, 0.8, 0.249, 0.95, 0.2573, 0.95, 0.2573, 1.0, 0.249, 1.0, 0.04671, 0.3036, 0.03175, 0.3036, 0.03175, 0.1608, 0.04671, 0.1608, 0.04671, 0.4464, 0.03175, 0.4464, 0.03175, 0.3036, 0.04671, 0.3036, 0.04671, 0.5892, 0.03175, 0.5892, 0.03175, 0.4464, 0.04671, 0.4464, 0.0524, 0.6321, 0.03655, 0.6321, 0.03175, 0.5892, 0.04671, 0.5892, 0.05634, 0.075, 0.04062, 0.075, 0.04062, 2.98e-08, 0.05634, 2.98e-08, 0.2694, 0.4464, 0.2844, 0.4464, 0.2844, 0.5891, 0.2694, 0.5891, 0.2694, 0.3036, 0.2844, 0.3036, 0.2844, 0.4464, 0.2694, 0.4464, 0.2694, 0.1608, 0.2844, 0.1608, 0.2844, 0.3036, 0.2694, 0.3036, 0.2733, 0.1179, 0.2892, 0.1179, 0.2844, 0.1608, 0.2694, 0.1608, 0.2775, 0.675, 0.2933, 0.675, 0.2933, 0.75, 0.2775, 0.75, 0.2277, 0.85, 0.212, 0.85, 0.212, 0.8, 0.2277, 0.8, 0.2277, 0.9, 0.212, 0.9, 0.212, 0.85, 0.2277, 0.85, 0.2277, 0.95, 0.212, 0.95, 0.212, 0.9, 0.2277, 0.9, 0.2277, 1.0, 0.212, 1.0, 0.212, 0.95, 0.2277, 0.95, 0.2277, 0.8, 0.212, 0.8, 0.212, 0.75, 0.2277, 0.75, 0.2573, 0.9, 0.2731, 0.9, 0.2731, 0.95, 0.2573, 0.95, 0.2573, 0.85, 0.2731, 0.85, 0.2731, 0.9, 0.2573, 0.9, 0.2573, 0.8, 0.2731, 0.8, 0.2731, 0.85, 0.2573, 0.85, 0.2573, 0.75, 0.2731, 0.75, 0.2731, 0.8, 0.2573, 0.8, 0.2573, 0.95, 0.2731, 0.95, 0.2731, 1.0, 0.2573, 1.0, 0.2775, 0.0, 0.2933, 0.0, 0.2933, 0.075, 0.2775, 0.075, 0.05634, 0.75, 0.04062, 0.75, 0.04062, 0.675, 0.05634, 0.675, 0.2692, 0.0, 0.2775, 0.0, 0.2775, 0.075, 0.2692, 0.075, 0.04062, 0.75, 0.0249, 0.75, 0.0249, 0.675, 0.04062, 0.675, 0.0249, 0.75, 0.01654, 0.75, 0.01654, 0.675, 0.0249, 0.675, 0.2632, 0.0, 0.2692, 0.0, 0.2692, 0.075, 0.2599, 0.075, 0.4562, 0.0, 0.5053, 0.0, 0.5053, 0.075, 0.4562, 0.075, 0.4071, 0.0, 0.4562, 0.0, 0.4562, 0.075, 0.4071, 0.075, 0.358, 0.0, 0.4071, 0.0, 0.4071, 0.075, 0.358, 0.075, 0.309, 0.0, 0.358, 0.0, 0.358, 0.075, 0.309, 0.075, 0.2933, 0.0, 0.309, 0.0, 0.309, 0.075, 0.2933, 0.075, 0.9499, 0.0, 0.999, 0.0, 0.999, 0.075, 0.9499, 0.075, 0.9009, 0.0, 0.9499, 0.0, 0.9499, 0.075, 0.9009, 0.075, 0.8518, 0.0, 0.9009, 0.0, 0.9009, 0.075, 0.8518, 0.075, 0.8027, 5.961e-08, 0.8518, 0.0, 0.8518, 0.075, 0.8027, 0.075, 0.7536, 5.961e-08, 0.8027, 5.961e-08, 0.8027, 0.075, 0.7536, 0.075, 0.01654, 0.75, 0.0106, 0.75, 0.00727, 0.675, 0.01654, 0.675, 0.1054, 0.75, 0.05634, 0.75, 0.05634, 0.675, 0.1054, 0.675, 0.1545, 0.75, 0.1054, 0.75, 0.1054, 0.675, 0.1545, 0.675, 0.2036, 0.75, 0.1545, 0.75, 0.1545, 0.675, 0.2036, 0.675, 0.2526, 0.75, 0.2036, 0.75, 0.2036, 0.675, 0.2526, 0.675, 0.7026, 0.0, 0.7516, 0.0, 0.7516, 0.075, 0.7026, 0.075, 0.6535, 5.961e-08, 0.7026, 0.0, 0.7026, 0.075, 0.6535, 0.075, 0.6044, 5.961e-08, 0.6535, 5.961e-08, 0.6535, 0.075, 0.6044, 0.075, 0.5553, 5.961e-08, 0.6044, 5.961e-08, 0.6044, 0.075, 0.5553, 0.075, 0.5063, 5.961e-08, 0.5553, 5.961e-08, 0.5553, 0.075, 0.5063, 0.075, 0.2734, 0.6187, 0.2891, 0.6187, 0.2933, 0.675, 0.2775, 0.675, 0.05214, 0.1313, 0.03646, 0.1313, 0.04062, 0.075, 0.05634, 0.075, 0.2651, 0.6187, 0.2734, 0.6187, 0.2775, 0.675, 0.2692, 0.675, 0.03646, 0.1313, 0.02079, 0.1313, 0.0249, 0.075, 0.04062, 0.075, 0.02079, 0.1313, 0.01245, 0.1313, 0.01654, 0.075, 0.0249, 0.075, 0.2558, 0.6187, 0.2651, 0.6187, 0.2692, 0.675, 0.2599, 0.675, 0.4026, 0.6187, 0.4515, 0.6187, 0.4562, 0.675, 0.4071, 0.675, 0.3537, 0.6187, 0.4026, 0.6187, 0.4071, 0.675, 0.358, 0.675, 0.3048, 0.6187, 0.3537, 0.6187, 0.358, 0.675, 0.309, 0.675, 0.2891, 0.6187, 0.3048, 0.6187, 0.309, 0.675, 0.2933, 0.675, 0.9008, 0.6186, 0.9497, 0.6186, 0.9499, 0.675, 0.9009, 0.675, 0.8519, 0.6186, 0.9008, 0.6186, 0.9009, 0.675, 0.8518, 0.675, 0.8029, 0.6186, 0.8519, 0.6186, 0.8518, 0.675, 0.8027, 0.675, 0.754, 0.6186, 0.8029, 0.6186, 0.8027, 0.675, 0.7536, 0.675, 0.1011, 0.1313, 0.05214, 0.1313, 0.05634, 0.075, 0.1054, 0.075, 0.15, 0.1313, 0.1011, 0.1313, 0.1054, 0.075, 0.1545, 0.075, 0.1989, 0.1313, 0.15, 0.1313, 0.1545, 0.075, 0.2036, 0.075, 0.2478, 0.1313, 0.1989, 0.1313, 0.2036, 0.075, 0.2526, 0.075, 0.6534, 0.6187, 0.7023, 0.6187, 0.7026, 0.675, 0.6535, 0.675, 0.6045, 0.6187, 0.6534, 0.6187, 0.6535, 0.675, 0.6044, 0.675, 0.5556, 0.6187, 0.6045, 0.6187, 0.6044, 0.675, 0.5553, 0.675, 0.5066, 0.6187, 0.5556, 0.6187, 0.5553, 0.675, 0.5063, 0.675, 0.7023, 0.6187, 0.7513, 0.6187, 0.7516, 0.675, 0.7026, 0.675, 0.01245, 0.1313, 0.003212, 0.1313, 0.00727, 0.075, 0.01654, 0.075, 0.9497, 0.6186, 0.9986, 0.6186, 0.999, 0.675, 0.9499, 0.675, 0.4515, 0.6187, 0.5005, 0.6187, 0.5053, 0.675, 0.4562, 0.675, 0.2775, 0.075, 0.2933, 0.075, 0.2892, 0.1179, 0.2733, 0.1179, 0.05634, 0.675, 0.04062, 0.675, 0.03655, 0.6321, 0.0524, 0.6321, 0.2692, 0.075, 0.2775, 0.075, 0.2733, 0.1179, 0.2649, 0.1179, 0.04062, 0.675, 0.0249, 0.675, 0.0207, 0.6321, 0.03655, 0.6321, 0.0249, 0.675, 0.01654, 0.675, 0.01227, 0.6321, 0.0207, 0.6321, 0.2599, 0.075, 0.2692, 0.075, 0.2649, 0.1179, 0.2556, 0.1179, 0.4562, 0.075, 0.5053, 0.075, 0.5029, 0.1179, 0.4535, 0.1179, 0.4071, 0.075, 0.4562, 0.075, 0.4535, 0.1179, 0.404, 0.1179, 0.358, 0.075, 0.4071, 0.075, 0.404, 0.1179, 0.3545, 0.1179, 0.309, 0.075, 0.358, 0.075, 0.3545, 0.1179, 0.305, 0.1179, 0.2933, 0.075, 0.309, 0.075, 0.305, 0.1179, 0.2892, 0.1179, 0.9499, 0.075, 0.999, 0.075, 1.0, 0.1179, 0.9505, 0.1179, 0.9009, 0.075, 0.9499, 0.075, 0.9505, 0.1179, 0.9011, 0.1179, 0.8518, 0.075, 0.9009, 0.075, 0.9011, 0.1179, 0.8516, 0.1179, 0.8027, 0.075, 0.8518, 0.075, 0.8516, 0.1179, 0.8021, 0.1179, 0.7536, 0.075, 0.8027, 0.075, 0.8021, 0.1179, 0.7526, 0.1179, 0.01654, 0.675, 0.00727, 0.675, 0.002927, 0.6321, 0.01227, 0.6321, 0.1054, 0.675, 0.05634, 0.675, 0.0524, 0.6321, 0.1019, 0.6321, 0.1545, 0.675, 0.1054, 0.675, 0.1019, 0.6321, 0.1513, 0.6321, 0.2036, 0.675, 0.1545, 0.675, 0.1513, 0.6321, 0.2008, 0.6321, 0.2526, 0.675, 0.2036, 0.675, 0.2008, 0.6321, 0.2503, 0.6321, 0.7026, 0.075, 0.7516, 0.075, 0.7526, 0.1179, 0.7032, 0.1179, 0.6535, 0.075, 0.7026, 0.075, 0.7032, 0.1179, 0.6537, 0.1179, 0.6044, 0.075, 0.6535, 0.075, 0.6537, 0.1179, 0.6042, 0.1179, 0.5553, 0.075, 0.6044, 0.075, 0.6042, 0.1179, 0.5547, 0.1179, 0.5063, 0.075, 0.5553, 0.075, 0.5547, 0.1179, 0.5053, 0.1179, 0.4395, 0.5891, 0.4862, 0.5891, 0.5005, 0.6187, 0.4515, 0.6187, 0.9464, 0.5889, 0.9931, 0.5889, 0.9986, 0.6186, 0.9497, 0.6186, 0.008825, 0.1608, 5.027e-09, 0.1608, 0.003212, 0.1313, 0.01245, 0.1313, 0.699, 0.5892, 0.7457, 0.5892, 0.7513, 0.6187, 0.7023, 0.6187, 0.5122, 0.5892, 0.5589, 0.5892, 0.5556, 0.6187, 0.5066, 0.6187, 0.5589, 0.5892, 0.6056, 0.5892, 0.6045, 0.6187, 0.5556, 0.6187, 0.6056, 0.5892, 0.6523, 0.5892, 0.6534, 0.6187, 0.6045, 0.6187, 0.6523, 0.5892, 0.699, 0.5892, 0.7023, 0.6187, 0.6534, 0.6187, 0.2336, 0.1608, 0.1869, 0.1608, 0.1989, 0.1313, 0.2478, 0.1313, 0.1869, 0.1608, 0.1401, 0.1608, 0.15, 0.1313, 0.1989, 0.1313, 0.1401, 0.1608, 0.09343, 0.1608, 0.1011, 0.1313, 0.15, 0.1313, 0.09343, 0.1608, 0.04671, 0.1608, 0.05214, 0.1313, 0.1011, 0.1313, 0.7595, 0.5889, 0.8062, 0.5889, 0.8029, 0.6186, 0.754, 0.6186, 0.8062, 0.5889, 0.853, 0.5889, 0.8519, 0.6186, 0.8029, 0.6186, 0.853, 0.5889, 0.8997, 0.5889, 0.9008, 0.6186, 0.8519, 0.6186, 0.8997, 0.5889, 0.9464, 0.5889, 0.9497, 0.6186, 0.9008, 0.6186, 0.2844, 0.5891, 0.2993, 0.5891, 0.3048, 0.6187, 0.2891, 0.6187, 0.2993, 0.5891, 0.3461, 0.5891, 0.3537, 0.6187, 0.3048, 0.6187, 0.3461, 0.5891, 0.3928, 0.5891, 0.4026, 0.6187, 0.3537, 0.6187, 0.3928, 0.5891, 0.4395, 0.5891, 0.4515, 0.6187, 0.4026, 0.6187, 0.2526, 0.5891, 0.2615, 0.5891, 0.2651, 0.6187, 0.2558, 0.6187, 0.01678, 0.1608, 0.008825, 0.1608, 0.01245, 0.1313, 0.02079, 0.1313, 0.03175, 0.1608, 0.01678, 0.1608, 0.02079, 0.1313, 0.03646, 0.1313, 0.2615, 0.5891, 0.2694, 0.5891, 0.2734, 0.6187, 0.2651, 0.6187, 0.04671, 0.1608, 0.03175, 0.1608, 0.03646, 0.1313, 0.05214, 0.1313, 0.2694, 0.5891, 0.2844, 0.5891, 0.2891, 0.6187, 0.2734, 0.6187])
me_cube_001.materials.append(mat_material)
me_cube_001.use_remesh_preserve_volume = False
me_cube_001.use_remesh_preserve_attributes = False
me_cube_001.use_mirror_vertex_groups = False
me_cube_001.update()

# ---- objects
ob_cube = bpy.data.objects.new('Cube', me_cube_001)

# ---- transforms, parenting, visibility, modifiers, constraints
ob_cube.location = (17.93, -11.46, 2.7)
ob_cube.scale = (17.93, 11.46, 1.0)
ob_cube.lineart.crease_threshold = 0.0

# ---- collection membership
col_collection_1.objects.link(ob_cube)

# ---- scene / render settings (as saved in the file)
scene.frame_start = 1; scene.frame_end = 250; scene.frame_set(1)
scene.render.engine = 'BLENDER_EEVEE_NEXT'
scene.render.resolution_percentage = 50
scene.render.dither_intensity = 0.0
scene.cycles.use_denoising = False
scene.cycles.samples = 128
scene.cycles.sampling_pattern = 'TABULATED_SOBOL'
scene.cycles.light_sampling_threshold = 0.0
scene.cycles.use_adaptive_sampling = False
scene.cycles.use_light_tree = False
scene.cycles.blur_glossy = 0.0
scene.cycles.sample_clamp_indirect = 0.0
scene.view_settings.view_transform = 'Standard'
bpy.context.view_layer.update()

# ---- added for rendering (the .blend has no active camera and no usable light): camera, sun
cam_auto = bpy.data.cameras.new('AutoCamera')
cam_auto.lens = 50.0
cam_auto.sensor_width = 36.0
cam_auto.clip_end = 1000.0
ob_auto_camera = bpy.data.objects.new('AutoCamera', cam_auto)
scene.collection.objects.link(ob_auto_camera)
ob_auto_camera.location = (40.3275, -48.7325, 34.5262)
ob_auto_camera.rotation_euler = (1.09748, -7.21219e-08, 0.694738)
scene.camera = ob_auto_camera
light_auto_sun = bpy.data.lights.new('AutoSun', 'SUN')
light_auto_sun.energy = 3.0
light_auto_sun.angle = 0.0523599
ob_auto_sun = bpy.data.objects.new('AutoSun', light_auto_sun)
scene.collection.objects.link(ob_auto_sun)
ob_auto_sun.rotation_euler = (0.872665, 0.174533, 0.523599)
bpy.context.view_layer.update()
